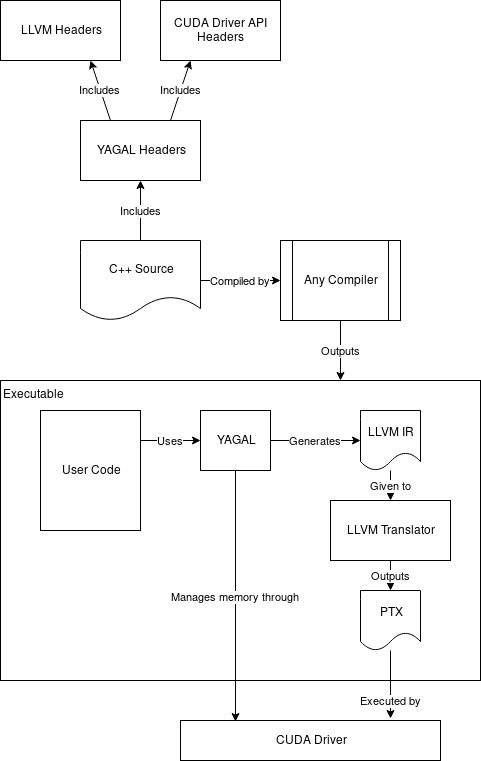

The diagram above was exported from draw.io. Its source (the exported page's mxGraphModel, read from the mxfile embedded in the PNG):
<mxGraphModel dx="1426" dy="793" grid="1" gridSize="10" guides="1" tooltips="1" connect="1" arrows="1" fold="1" page="1" pageScale="1" pageWidth="850" pageHeight="1100" background="#ffffff" math="0" shadow="0">
  <root>
    <mxCell id="0" />
    <mxCell id="1" parent="0" />
    <mxCell id="18a9797aa2b5702f-1" value="C++ Source" style="shape=document;whiteSpace=wrap;html=1;boundedLbl=1;align=center;" vertex="1" parent="1">
      <mxGeometry x="120" y="320" width="120" height="80" as="geometry" />
    </mxCell>
    <mxCell id="18a9797aa2b5702f-2" value="Any Compiler" style="shape=process;whiteSpace=wrap;html=1;align=center;" vertex="1" parent="1">
      <mxGeometry x="320" y="320" width="120" height="80" as="geometry" />
    </mxCell>
    <mxCell id="18a9797aa2b5702f-3" value="YAGAL Headers" style="rounded=0;whiteSpace=wrap;html=1;align=center;" vertex="1" parent="1">
      <mxGeometry x="120" y="200" width="120" height="60" as="geometry" />
    </mxCell>
    <mxCell id="18a9797aa2b5702f-4" value="CUDA Driver API Headers" style="rounded=0;whiteSpace=wrap;html=1;align=center;" vertex="1" parent="1">
      <mxGeometry x="200" y="80" width="120" height="60" as="geometry" />
    </mxCell>
    <mxCell id="18a9797aa2b5702f-5" value="LLVM Headers" style="rounded=0;whiteSpace=wrap;html=1;align=center;" vertex="1" parent="1">
      <mxGeometry x="40" y="80" width="120" height="60" as="geometry" />
    </mxCell>
    <mxCell id="18a9797aa2b5702f-6" value="Executable" style="rounded=0;whiteSpace=wrap;html=1;align=left;verticalAlign=top;" vertex="1" parent="1">
      <mxGeometry x="40" y="460" width="480" height="300" as="geometry" />
    </mxCell>
    <mxCell id="18a9797aa2b5702f-7" value="CUDA Driver" style="rounded=0;whiteSpace=wrap;html=1;align=center;" vertex="1" parent="1">
      <mxGeometry x="220" y="800" width="260" height="40" as="geometry" />
    </mxCell>
    <mxCell id="18a9797aa2b5702f-8" value="LLVM Translator" style="rounded=0;whiteSpace=wrap;html=1;align=center;" vertex="1" parent="1">
      <mxGeometry x="370" y="580" width="120" height="60" as="geometry" />
    </mxCell>
    <mxCell id="18a9797aa2b5702f-10" value="PTX" style="shape=document;whiteSpace=wrap;html=1;boundedLbl=1;align=center;" vertex="1" parent="1">
      <mxGeometry x="400" y="670" width="60" height="60" as="geometry" />
    </mxCell>
    <mxCell id="18a9797aa2b5702f-11" value="User Code" style="rounded=0;whiteSpace=wrap;html=1;align=center;" vertex="1" parent="1">
      <mxGeometry x="80" y="490" width="100" height="120" as="geometry" />
    </mxCell>
    <mxCell id="18a9797aa2b5702f-12" value="LLVM IR" style="shape=document;whiteSpace=wrap;html=1;boundedLbl=1;align=center;" vertex="1" parent="1">
      <mxGeometry x="400" y="490" width="60" height="60" as="geometry" />
    </mxCell>
    <mxCell id="18a9797aa2b5702f-13" value="YAGAL" style="rounded=0;whiteSpace=wrap;html=1;align=center;" vertex="1" parent="1">
      <mxGeometry x="240" y="490" width="70" height="60" as="geometry" />
    </mxCell>
    <mxCell id="18a9797aa2b5702f-14" value="Uses" style="endArrow=classic;html=1;exitX=1;exitY=0.25;entryX=0;entryY=0.5;" edge="1" parent="1" source="18a9797aa2b5702f-11" target="18a9797aa2b5702f-13">
      <mxGeometry width="50" height="50" relative="1" as="geometry">
        <mxPoint x="230" y="640" as="sourcePoint" />
        <mxPoint x="280" y="590" as="targetPoint" />
      </mxGeometry>
    </mxCell>
    <mxCell id="18a9797aa2b5702f-15" value="Manages memory through" style="endArrow=classic;html=1;exitX=0.5;exitY=1;entryX=0.212;entryY=0.025;entryPerimeter=0;" edge="1" parent="1" source="18a9797aa2b5702f-13" target="18a9797aa2b5702f-7">
      <mxGeometry width="50" height="50" relative="1" as="geometry">
        <mxPoint x="290" y="620" as="sourcePoint" />
        <mxPoint x="240" y="630" as="targetPoint" />
      </mxGeometry>
    </mxCell>
    <mxCell id="18a9797aa2b5702f-16" value="Executed by" style="endArrow=classic;html=1;entryX=0.808;entryY=-0.05;entryPerimeter=0;" edge="1" parent="1" source="18a9797aa2b5702f-10" target="18a9797aa2b5702f-7">
      <mxGeometry x="0.4706" width="50" height="50" relative="1" as="geometry">
        <mxPoint x="445" y="770" as="sourcePoint" />
        <mxPoint x="426" y="810" as="targetPoint" />
        <mxPoint as="offset" />
      </mxGeometry>
    </mxCell>
    <mxCell id="18a9797aa2b5702f-17" value="Generates" style="endArrow=classic;html=1;exitX=1;exitY=0.5;entryX=0;entryY=0.5;" edge="1" parent="1" source="18a9797aa2b5702f-13" target="18a9797aa2b5702f-12">
      <mxGeometry width="50" height="50" relative="1" as="geometry">
        <mxPoint x="40" y="910" as="sourcePoint" />
        <mxPoint x="90" y="860" as="targetPoint" />
      </mxGeometry>
    </mxCell>
    <mxCell id="18a9797aa2b5702f-18" value="Given to" style="endArrow=classic;html=1;" edge="1" parent="1" source="18a9797aa2b5702f-12" target="18a9797aa2b5702f-8">
      <mxGeometry width="50" height="50" relative="1" as="geometry">
        <mxPoint x="40" y="910" as="sourcePoint" />
        <mxPoint x="90" y="860" as="targetPoint" />
      </mxGeometry>
    </mxCell>
    <mxCell id="18a9797aa2b5702f-19" value="Outputs" style="endArrow=classic;html=1;exitX=0.5;exitY=1;entryX=0.5;entryY=0;" edge="1" parent="1" source="18a9797aa2b5702f-8" target="18a9797aa2b5702f-10">
      <mxGeometry width="50" height="50" relative="1" as="geometry">
        <mxPoint x="40" y="910" as="sourcePoint" />
        <mxPoint x="90" y="860" as="targetPoint" />
      </mxGeometry>
    </mxCell>
    <mxCell id="18a9797aa2b5702f-20" value="Includes" style="endArrow=classic;html=1;entryX=0.5;entryY=1;exitX=0.5;exitY=0;" edge="1" parent="1" source="18a9797aa2b5702f-1" target="18a9797aa2b5702f-3">
      <mxGeometry width="50" height="50" relative="1" as="geometry">
        <mxPoint x="260" y="330" as="sourcePoint" />
        <mxPoint x="310" y="280" as="targetPoint" />
      </mxGeometry>
    </mxCell>
    <mxCell id="18a9797aa2b5702f-21" value="Includes" style="endArrow=classic;html=1;exitX=0.25;exitY=0;entryX=0.75;entryY=1;" edge="1" parent="1" source="18a9797aa2b5702f-3" target="18a9797aa2b5702f-5">
      <mxGeometry width="50" height="50" relative="1" as="geometry">
        <mxPoint x="40" y="910" as="sourcePoint" />
        <mxPoint x="60" y="250" as="targetPoint" />
      </mxGeometry>
    </mxCell>
    <mxCell id="18a9797aa2b5702f-22" value="Includes" style="endArrow=classic;html=1;exitX=0.75;exitY=0;entryX=0.25;entryY=1;" edge="1" parent="1" source="18a9797aa2b5702f-3" target="18a9797aa2b5702f-4">
      <mxGeometry width="50" height="50" relative="1" as="geometry">
        <mxPoint x="160" y="210" as="sourcePoint" />
        <mxPoint x="140" y="150" as="targetPoint" />
      </mxGeometry>
    </mxCell>
    <mxCell id="18a9797aa2b5702f-23" value="Compiled by" style="endArrow=classic;html=1;exitX=1;exitY=0.5;entryX=0;entryY=0.5;" edge="1" parent="1" source="18a9797aa2b5702f-1" target="18a9797aa2b5702f-2">
      <mxGeometry width="50" height="50" relative="1" as="geometry">
        <mxPoint x="40" y="910" as="sourcePoint" />
        <mxPoint x="90" y="860" as="targetPoint" />
      </mxGeometry>
    </mxCell>
    <mxCell id="18a9797aa2b5702f-24" value="Outputs" style="endArrow=classic;html=1;exitX=0.5;exitY=1;entryX=0.708;entryY=0;entryPerimeter=0;" edge="1" parent="1" source="18a9797aa2b5702f-2" target="18a9797aa2b5702f-6">
      <mxGeometry width="50" height="50" relative="1" as="geometry">
        <mxPoint x="400" y="420" as="sourcePoint" />
        <mxPoint x="90" y="860" as="targetPoint" />
      </mxGeometry>
    </mxCell>
  </root>
</mxGraphModel>